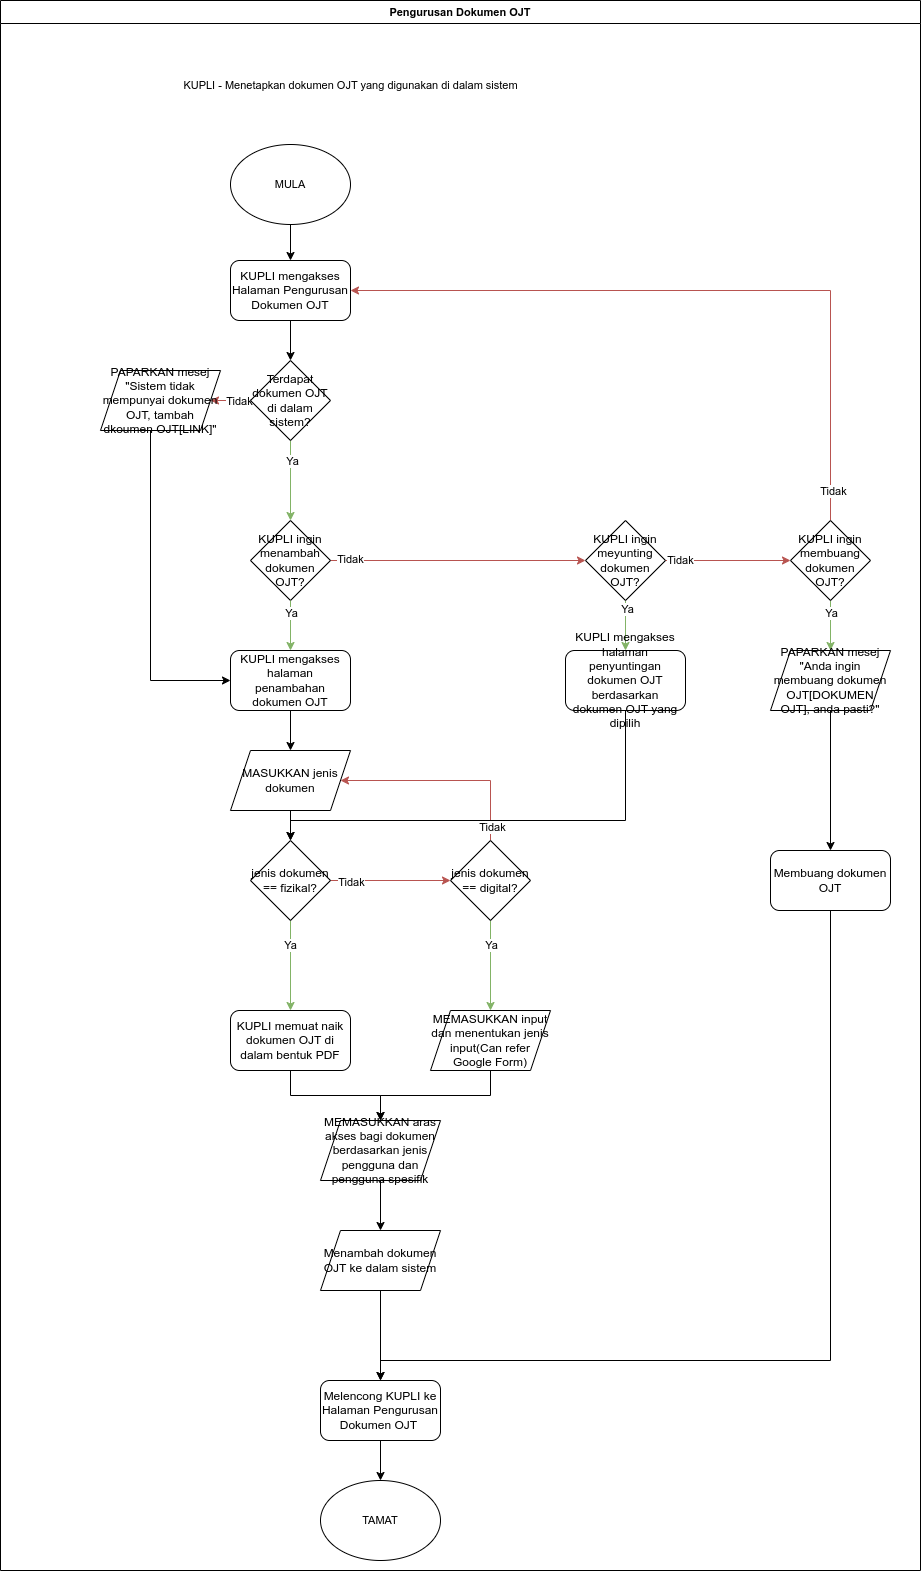

The diagram above was exported from draw.io. Its source (the exported page's mxGraphModel, read from the mxfile embedded in the PNG):
<mxGraphModel dx="4778" dy="1356" grid="1" gridSize="10" guides="1" tooltips="1" connect="1" arrows="1" fold="1" page="1" pageScale="1" pageWidth="850" pageHeight="1100" math="0" shadow="0">
  <root>
    <mxCell id="0" />
    <mxCell id="1" parent="0" />
    <mxCell id="2" value="Pengurusan Dokumen OJT" style="swimlane;whiteSpace=wrap;html=1;fontFamily=Helvetica;fontSize=11;fontColor=default;" vertex="1" parent="1">
      <mxGeometry x="3080" y="1130" width="920" height="1570" as="geometry" />
    </mxCell>
    <mxCell id="3" value="" style="edgeStyle=orthogonalEdgeStyle;rounded=0;orthogonalLoop=1;jettySize=auto;html=1;entryX=0.5;entryY=0;entryDx=0;entryDy=0;" edge="1" parent="2" source="4" target="7">
      <mxGeometry relative="1" as="geometry">
        <mxPoint x="290" y="296" as="targetPoint" />
      </mxGeometry>
    </mxCell>
    <mxCell id="4" value="MULA" style="ellipse;whiteSpace=wrap;html=1;fontFamily=Helvetica;fontSize=11;fontColor=default;" vertex="1" parent="2">
      <mxGeometry x="230" y="144" width="120" height="80" as="geometry" />
    </mxCell>
    <mxCell id="5" value="KUPLI -&amp;nbsp;Menetapkan dokumen OJT yang digunakan di dalam sistem" style="text;html=1;align=center;verticalAlign=middle;resizable=0;points=[];autosize=1;strokeColor=none;fillColor=none;fontSize=11;fontFamily=Helvetica;fontColor=default;" vertex="1" parent="2">
      <mxGeometry x="170" y="70" width="360" height="30" as="geometry" />
    </mxCell>
    <mxCell id="6" value="TAMAT" style="ellipse;whiteSpace=wrap;html=1;fontFamily=Helvetica;fontSize=11;fontColor=default;" vertex="1" parent="2">
      <mxGeometry x="320" y="1480" width="120" height="80" as="geometry" />
    </mxCell>
    <mxCell id="7" value="KUPLI mengakses Halaman Pengurusan Dokumen OJT" style="rounded=1;whiteSpace=wrap;html=1;" vertex="1" parent="2">
      <mxGeometry x="230" y="260" width="120" height="60" as="geometry" />
    </mxCell>
    <mxCell id="8" value="" style="edgeStyle=orthogonalEdgeStyle;rounded=0;orthogonalLoop=1;jettySize=auto;html=1;fillColor=#d5e8d4;strokeColor=#82b366;" edge="1" parent="2" source="12" target="52">
      <mxGeometry relative="1" as="geometry" />
    </mxCell>
    <mxCell id="9" value="Ya" style="edgeLabel;html=1;align=center;verticalAlign=middle;resizable=0;points=[];" vertex="1" connectable="0" parent="8">
      <mxGeometry x="-0.705" y="1" relative="1" as="geometry">
        <mxPoint as="offset" />
      </mxGeometry>
    </mxCell>
    <mxCell id="10" style="edgeStyle=orthogonalEdgeStyle;rounded=0;orthogonalLoop=1;jettySize=auto;html=1;entryX=0;entryY=0.5;entryDx=0;entryDy=0;fillColor=#f8cecc;strokeColor=#b85450;" edge="1" parent="2" source="12" target="17">
      <mxGeometry relative="1" as="geometry" />
    </mxCell>
    <mxCell id="11" value="Tidak" style="edgeLabel;html=1;align=center;verticalAlign=middle;resizable=0;points=[];" vertex="1" connectable="0" parent="10">
      <mxGeometry x="-0.7905" y="1" relative="1" as="geometry">
        <mxPoint as="offset" />
      </mxGeometry>
    </mxCell>
    <mxCell id="12" value="KUPLI ingin meyunting dokumen OJT?" style="rhombus;whiteSpace=wrap;html=1;" vertex="1" parent="2">
      <mxGeometry x="585" y="520" width="80" height="80" as="geometry" />
    </mxCell>
    <mxCell id="13" value="" style="edgeStyle=orthogonalEdgeStyle;rounded=0;orthogonalLoop=1;jettySize=auto;html=1;fillColor=#d5e8d4;strokeColor=#82b366;" edge="1" parent="2" source="17" target="56">
      <mxGeometry relative="1" as="geometry" />
    </mxCell>
    <mxCell id="14" value="Ya" style="edgeLabel;html=1;align=center;verticalAlign=middle;resizable=0;points=[];" vertex="1" connectable="0" parent="13">
      <mxGeometry x="-0.5174" relative="1" as="geometry">
        <mxPoint as="offset" />
      </mxGeometry>
    </mxCell>
    <mxCell id="15" style="edgeStyle=orthogonalEdgeStyle;rounded=0;orthogonalLoop=1;jettySize=auto;html=1;entryX=1;entryY=0.5;entryDx=0;entryDy=0;fillColor=#f8cecc;strokeColor=#b85450;" edge="1" parent="2" source="17" target="7">
      <mxGeometry relative="1" as="geometry">
        <Array as="points">
          <mxPoint x="830" y="290" />
        </Array>
      </mxGeometry>
    </mxCell>
    <mxCell id="16" value="Tidak" style="edgeLabel;html=1;align=center;verticalAlign=middle;resizable=0;points=[];" vertex="1" connectable="0" parent="15">
      <mxGeometry x="-0.9172" y="-2" relative="1" as="geometry">
        <mxPoint as="offset" />
      </mxGeometry>
    </mxCell>
    <mxCell id="17" value="KUPLI ingin membuang dokumen OJT?" style="rhombus;whiteSpace=wrap;html=1;" vertex="1" parent="2">
      <mxGeometry x="790" y="520" width="80" height="80" as="geometry" />
    </mxCell>
    <mxCell id="18" value="" style="edgeStyle=orthogonalEdgeStyle;rounded=0;orthogonalLoop=1;jettySize=auto;html=1;fillColor=#f8cecc;strokeColor=#b85450;" edge="1" parent="2" source="22" target="27">
      <mxGeometry relative="1" as="geometry" />
    </mxCell>
    <mxCell id="19" value="Tidak" style="edgeLabel;html=1;align=center;verticalAlign=middle;resizable=0;points=[];" vertex="1" connectable="0" parent="18">
      <mxGeometry x="-0.6685" y="-1" relative="1" as="geometry">
        <mxPoint as="offset" />
      </mxGeometry>
    </mxCell>
    <mxCell id="20" value="" style="edgeStyle=orthogonalEdgeStyle;rounded=0;orthogonalLoop=1;jettySize=auto;html=1;fillColor=#d5e8d4;strokeColor=#82b366;" edge="1" parent="2" source="22" target="46">
      <mxGeometry relative="1" as="geometry" />
    </mxCell>
    <mxCell id="21" value="Ya" style="edgeLabel;html=1;align=center;verticalAlign=middle;resizable=0;points=[];" vertex="1" connectable="0" parent="20">
      <mxGeometry x="-0.4519" y="-1" relative="1" as="geometry">
        <mxPoint as="offset" />
      </mxGeometry>
    </mxCell>
    <mxCell id="22" value="jenis dokumen == fizikal?" style="rhombus;whiteSpace=wrap;html=1;" vertex="1" parent="2">
      <mxGeometry x="250" y="840" width="80" height="80" as="geometry" />
    </mxCell>
    <mxCell id="23" value="" style="edgeStyle=orthogonalEdgeStyle;rounded=0;orthogonalLoop=1;jettySize=auto;html=1;fillColor=#d5e8d4;strokeColor=#82b366;" edge="1" parent="2" source="27" target="48">
      <mxGeometry relative="1" as="geometry" />
    </mxCell>
    <mxCell id="24" value="Ya" style="edgeLabel;html=1;align=center;verticalAlign=middle;resizable=0;points=[];" vertex="1" connectable="0" parent="23">
      <mxGeometry x="-0.4642" relative="1" as="geometry">
        <mxPoint as="offset" />
      </mxGeometry>
    </mxCell>
    <mxCell id="25" style="edgeStyle=orthogonalEdgeStyle;rounded=0;orthogonalLoop=1;jettySize=auto;html=1;entryX=1;entryY=0.5;entryDx=0;entryDy=0;fillColor=#f8cecc;strokeColor=#b85450;" edge="1" parent="2" source="27" target="29">
      <mxGeometry relative="1" as="geometry">
        <Array as="points">
          <mxPoint x="490" y="780" />
        </Array>
      </mxGeometry>
    </mxCell>
    <mxCell id="26" value="Tidak" style="edgeLabel;html=1;align=center;verticalAlign=middle;resizable=0;points=[];" vertex="1" connectable="0" parent="25">
      <mxGeometry x="-0.8661" y="-1" relative="1" as="geometry">
        <mxPoint as="offset" />
      </mxGeometry>
    </mxCell>
    <mxCell id="27" value="jenis dokumen == digital?" style="rhombus;whiteSpace=wrap;html=1;" vertex="1" parent="2">
      <mxGeometry x="450" y="840" width="80" height="80" as="geometry" />
    </mxCell>
    <mxCell id="28" value="" style="edgeStyle=orthogonalEdgeStyle;rounded=0;orthogonalLoop=1;jettySize=auto;html=1;" edge="1" parent="2" source="29" target="22">
      <mxGeometry relative="1" as="geometry" />
    </mxCell>
    <mxCell id="29" value="MASUKKAN jenis dokumen" style="shape=parallelogram;perimeter=parallelogramPerimeter;whiteSpace=wrap;html=1;fixedSize=1;" vertex="1" parent="2">
      <mxGeometry x="230" y="750" width="120" height="60" as="geometry" />
    </mxCell>
    <mxCell id="30" value="" style="edgeStyle=orthogonalEdgeStyle;rounded=0;orthogonalLoop=1;jettySize=auto;html=1;" edge="1" parent="2" source="44" target="29">
      <mxGeometry relative="1" as="geometry">
        <mxPoint x="3400" y="1450" as="sourcePoint" />
        <mxPoint x="3400" y="1620" as="targetPoint" />
      </mxGeometry>
    </mxCell>
    <mxCell id="31" value="" style="edgeStyle=orthogonalEdgeStyle;rounded=0;orthogonalLoop=1;jettySize=auto;html=1;fillColor=#d5e8d4;strokeColor=#82b366;" edge="1" parent="2" source="39" target="35">
      <mxGeometry relative="1" as="geometry">
        <mxPoint x="3400" y="1450" as="sourcePoint" />
        <mxPoint x="3400" y="1640" as="targetPoint" />
      </mxGeometry>
    </mxCell>
    <mxCell id="32" value="Ya" style="edgeLabel;html=1;align=center;verticalAlign=middle;resizable=0;points=[];" vertex="1" connectable="0" parent="31">
      <mxGeometry x="-0.5" y="1" relative="1" as="geometry">
        <mxPoint as="offset" />
      </mxGeometry>
    </mxCell>
    <mxCell id="33" value="" style="edgeStyle=orthogonalEdgeStyle;rounded=0;orthogonalLoop=1;jettySize=auto;html=1;fillColor=#f8cecc;strokeColor=#b85450;" edge="1" parent="2" source="35" target="12">
      <mxGeometry relative="1" as="geometry" />
    </mxCell>
    <mxCell id="34" value="Tidak" style="edgeLabel;html=1;align=center;verticalAlign=middle;resizable=0;points=[];" vertex="1" connectable="0" parent="33">
      <mxGeometry x="-0.5891" y="1" relative="1" as="geometry">
        <mxPoint x="-33" y="-1" as="offset" />
      </mxGeometry>
    </mxCell>
    <mxCell id="35" value="KUPLI ingin menambah dokumen OJT?" style="rhombus;whiteSpace=wrap;html=1;" vertex="1" parent="2">
      <mxGeometry x="250" y="520" width="80" height="80" as="geometry" />
    </mxCell>
    <mxCell id="36" value="" style="edgeStyle=orthogonalEdgeStyle;rounded=0;orthogonalLoop=1;jettySize=auto;html=1;" edge="1" parent="2" source="7" target="39">
      <mxGeometry relative="1" as="geometry">
        <mxPoint x="3400" y="1450" as="sourcePoint" />
        <mxPoint x="3400" y="1650" as="targetPoint" />
      </mxGeometry>
    </mxCell>
    <mxCell id="37" value="" style="edgeStyle=orthogonalEdgeStyle;rounded=0;orthogonalLoop=1;jettySize=auto;html=1;fillColor=#f8cecc;strokeColor=#b85450;" edge="1" parent="2" source="39" target="41">
      <mxGeometry relative="1" as="geometry" />
    </mxCell>
    <mxCell id="38" value="Tidak" style="edgeLabel;html=1;align=center;verticalAlign=middle;resizable=0;points=[];" vertex="1" connectable="0" parent="37">
      <mxGeometry x="-0.0971" relative="1" as="geometry">
        <mxPoint as="offset" />
      </mxGeometry>
    </mxCell>
    <mxCell id="39" value="Terdapat dokumen OJT di dalam sistem?" style="rhombus;whiteSpace=wrap;html=1;" vertex="1" parent="2">
      <mxGeometry x="250" y="360" width="80" height="80" as="geometry" />
    </mxCell>
    <mxCell id="40" style="edgeStyle=orthogonalEdgeStyle;rounded=0;orthogonalLoop=1;jettySize=auto;html=1;entryX=0;entryY=0.5;entryDx=0;entryDy=0;" edge="1" parent="2" source="41" target="44">
      <mxGeometry relative="1" as="geometry">
        <Array as="points">
          <mxPoint x="150" y="680" />
        </Array>
      </mxGeometry>
    </mxCell>
    <mxCell id="41" value="PAPARKAN mesej &quot;Sistem tidak mempunyai dokumen OJT, tambah dkoumen OJT[LINK]&quot;" style="shape=parallelogram;perimeter=parallelogramPerimeter;whiteSpace=wrap;html=1;fixedSize=1;" vertex="1" parent="2">
      <mxGeometry x="100" y="370" width="120" height="60" as="geometry" />
    </mxCell>
    <mxCell id="42" value="" style="edgeStyle=orthogonalEdgeStyle;rounded=0;orthogonalLoop=1;jettySize=auto;html=1;fillColor=#d5e8d4;strokeColor=#82b366;" edge="1" parent="2" source="35" target="44">
      <mxGeometry relative="1" as="geometry">
        <mxPoint x="3400" y="1730" as="sourcePoint" />
        <mxPoint x="3400" y="1910" as="targetPoint" />
      </mxGeometry>
    </mxCell>
    <mxCell id="43" value="Ya" style="edgeLabel;html=1;align=center;verticalAlign=middle;resizable=0;points=[];" vertex="1" connectable="0" parent="42">
      <mxGeometry x="-0.5449" relative="1" as="geometry">
        <mxPoint as="offset" />
      </mxGeometry>
    </mxCell>
    <mxCell id="44" value="KUPLI mengakses halaman penambahan dokumen OJT" style="rounded=1;whiteSpace=wrap;html=1;" vertex="1" parent="2">
      <mxGeometry x="230" y="650" width="120" height="60" as="geometry" />
    </mxCell>
    <mxCell id="45" style="edgeStyle=orthogonalEdgeStyle;rounded=0;orthogonalLoop=1;jettySize=auto;html=1;entryX=0.5;entryY=0;entryDx=0;entryDy=0;" edge="1" parent="2" source="46" target="50">
      <mxGeometry relative="1" as="geometry" />
    </mxCell>
    <mxCell id="46" value="KUPLI memuat naik dokumen OJT di dalam bentuk PDF" style="rounded=1;whiteSpace=wrap;html=1;" vertex="1" parent="2">
      <mxGeometry x="230" y="1010" width="120" height="60" as="geometry" />
    </mxCell>
    <mxCell id="47" style="edgeStyle=orthogonalEdgeStyle;rounded=0;orthogonalLoop=1;jettySize=auto;html=1;entryX=0.5;entryY=0;entryDx=0;entryDy=0;" edge="1" parent="2" source="48" target="50">
      <mxGeometry relative="1" as="geometry" />
    </mxCell>
    <mxCell id="48" value="MEMASUKKAN input dan menentukan jenis input(Can refer Google Form)" style="shape=parallelogram;perimeter=parallelogramPerimeter;whiteSpace=wrap;html=1;fixedSize=1;" vertex="1" parent="2">
      <mxGeometry x="430" y="1010" width="120" height="60" as="geometry" />
    </mxCell>
    <mxCell id="49" value="" style="edgeStyle=orthogonalEdgeStyle;rounded=0;orthogonalLoop=1;jettySize=auto;html=1;" edge="1" parent="2" source="58" target="6">
      <mxGeometry relative="1" as="geometry" />
    </mxCell>
    <mxCell id="50" value="MEMASUKKAN aras akses bagi dokumen berdasarkan jenis pengguna dan pengguna spesifik" style="shape=parallelogram;perimeter=parallelogramPerimeter;whiteSpace=wrap;html=1;fixedSize=1;" vertex="1" parent="2">
      <mxGeometry x="320" y="1120" width="120" height="60" as="geometry" />
    </mxCell>
    <mxCell id="51" style="edgeStyle=orthogonalEdgeStyle;rounded=0;orthogonalLoop=1;jettySize=auto;html=1;entryX=0.5;entryY=0;entryDx=0;entryDy=0;" edge="1" parent="2" source="52" target="22">
      <mxGeometry relative="1" as="geometry">
        <Array as="points">
          <mxPoint x="625" y="820" />
          <mxPoint x="290" y="820" />
        </Array>
      </mxGeometry>
    </mxCell>
    <mxCell id="52" value="KUPLI mengakses halaman penyuntingan dokumen OJT berdasarkan dokumen OJT yang dipilih" style="rounded=1;whiteSpace=wrap;html=1;" vertex="1" parent="2">
      <mxGeometry x="565" y="650" width="120" height="60" as="geometry" />
    </mxCell>
    <mxCell id="53" style="edgeStyle=orthogonalEdgeStyle;rounded=0;orthogonalLoop=1;jettySize=auto;html=1;entryX=0.5;entryY=0;entryDx=0;entryDy=0;" edge="1" parent="2" source="54" target="58">
      <mxGeometry relative="1" as="geometry">
        <Array as="points">
          <mxPoint x="830" y="1360" />
          <mxPoint x="380" y="1360" />
        </Array>
      </mxGeometry>
    </mxCell>
    <mxCell id="54" value="Membuang dokumen OJT" style="rounded=1;whiteSpace=wrap;html=1;" vertex="1" parent="2">
      <mxGeometry x="770" y="850" width="120" height="60" as="geometry" />
    </mxCell>
    <mxCell id="55" style="edgeStyle=orthogonalEdgeStyle;rounded=0;orthogonalLoop=1;jettySize=auto;html=1;entryX=0.5;entryY=0;entryDx=0;entryDy=0;" edge="1" parent="2" source="56" target="54">
      <mxGeometry relative="1" as="geometry" />
    </mxCell>
    <mxCell id="56" value="PAPARKAN mesej &quot;Anda ingin membuang dokumen OJT[DOKUMEN OJT], anda pasti?&quot;" style="shape=parallelogram;perimeter=parallelogramPerimeter;whiteSpace=wrap;html=1;fixedSize=1;" vertex="1" parent="2">
      <mxGeometry x="770" y="650" width="120" height="60" as="geometry" />
    </mxCell>
    <mxCell id="57" value="" style="edgeStyle=orthogonalEdgeStyle;rounded=0;orthogonalLoop=1;jettySize=auto;html=1;" edge="1" parent="2" source="60" target="58">
      <mxGeometry relative="1" as="geometry">
        <mxPoint x="3490" y="2310" as="sourcePoint" />
        <mxPoint x="3490" y="2460" as="targetPoint" />
      </mxGeometry>
    </mxCell>
    <mxCell id="58" value="Melencong KUPLI ke Halaman Pengurusan Dokumen OJT&amp;nbsp;" style="rounded=1;whiteSpace=wrap;html=1;" vertex="1" parent="2">
      <mxGeometry x="320" y="1380" width="120" height="60" as="geometry" />
    </mxCell>
    <mxCell id="59" value="" style="edgeStyle=orthogonalEdgeStyle;rounded=0;orthogonalLoop=1;jettySize=auto;html=1;" edge="1" parent="2" source="50" target="60">
      <mxGeometry relative="1" as="geometry">
        <mxPoint x="3490" y="2310" as="sourcePoint" />
        <mxPoint x="3490" y="2540" as="targetPoint" />
      </mxGeometry>
    </mxCell>
    <mxCell id="60" value="Menambah dokumen OJT ke dalam sistem" style="shape=parallelogram;perimeter=parallelogramPerimeter;whiteSpace=wrap;html=1;fixedSize=1;" vertex="1" parent="2">
      <mxGeometry x="320" y="1230" width="120" height="60" as="geometry" />
    </mxCell>
  </root>
</mxGraphModel>